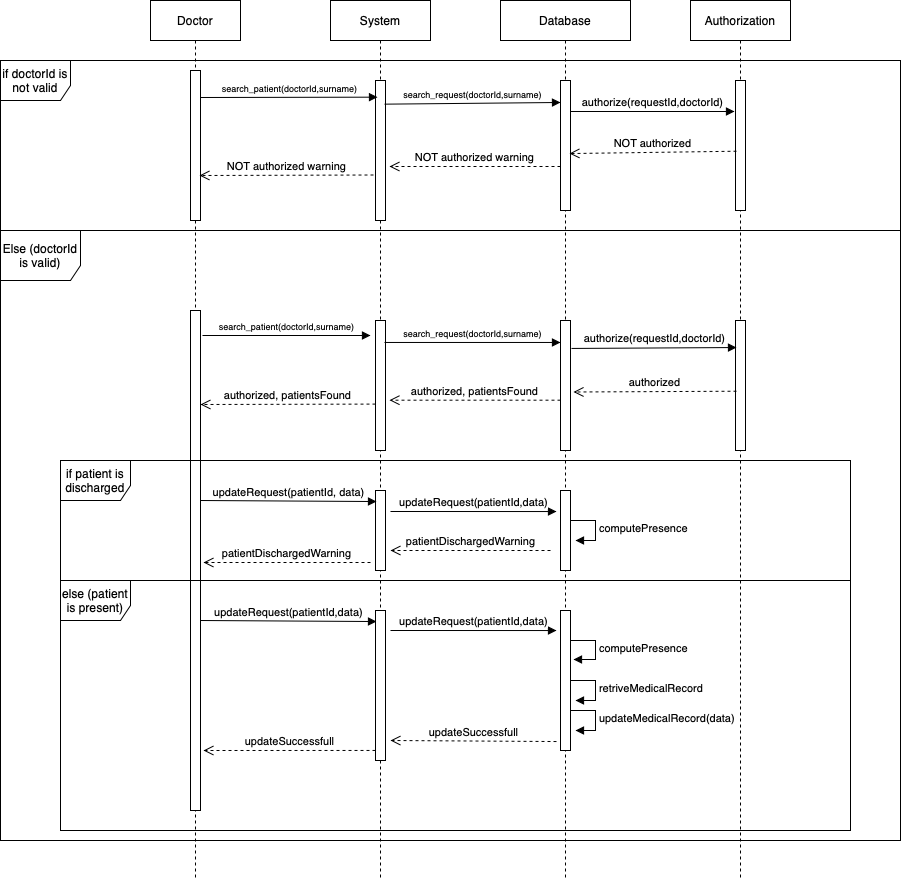

The diagram above was exported from draw.io. Its source (the exported page's mxGraphModel, read from the mxfile embedded in the PNG):
<mxGraphModel dx="2001" dy="718" grid="1" gridSize="10" guides="1" tooltips="1" connect="1" arrows="1" fold="1" page="1" pageScale="1" pageWidth="850" pageHeight="1100" math="0" shadow="0">
  <root>
    <mxCell id="0" />
    <mxCell id="1" parent="0" />
    <mxCell id="3nuBFxr9cyL0pnOWT2aG-1" value="Doctor" style="shape=umlLifeline;perimeter=lifelinePerimeter;container=1;collapsible=0;recursiveResize=0;rounded=0;shadow=0;strokeWidth=1;" parent="1" vertex="1">
      <mxGeometry x="120" y="80" width="90" height="880" as="geometry" />
    </mxCell>
    <mxCell id="3nuBFxr9cyL0pnOWT2aG-2" value="" style="points=[];perimeter=orthogonalPerimeter;rounded=0;shadow=0;strokeWidth=1;" parent="3nuBFxr9cyL0pnOWT2aG-1" vertex="1">
      <mxGeometry x="40" y="70" width="10" height="150" as="geometry" />
    </mxCell>
    <mxCell id="OXfYxrEbvT2Gjmapyyoh-57" value="" style="points=[];perimeter=orthogonalPerimeter;rounded=0;shadow=0;strokeWidth=1;" parent="3nuBFxr9cyL0pnOWT2aG-1" vertex="1">
      <mxGeometry x="40" y="310" width="10" height="500" as="geometry" />
    </mxCell>
    <mxCell id="3nuBFxr9cyL0pnOWT2aG-5" value="System" style="shape=umlLifeline;perimeter=lifelinePerimeter;container=1;collapsible=0;recursiveResize=0;rounded=0;shadow=0;strokeWidth=1;" parent="1" vertex="1">
      <mxGeometry x="300" y="80" width="100" height="880" as="geometry" />
    </mxCell>
    <mxCell id="3nuBFxr9cyL0pnOWT2aG-6" value="" style="points=[];perimeter=orthogonalPerimeter;rounded=0;shadow=0;strokeWidth=1;" parent="3nuBFxr9cyL0pnOWT2aG-5" vertex="1">
      <mxGeometry x="45" y="80" width="10" height="140" as="geometry" />
    </mxCell>
    <mxCell id="OXfYxrEbvT2Gjmapyyoh-58" value="" style="points=[];perimeter=orthogonalPerimeter;rounded=0;shadow=0;strokeWidth=1;" parent="3nuBFxr9cyL0pnOWT2aG-5" vertex="1">
      <mxGeometry x="45" y="320" width="10" height="130" as="geometry" />
    </mxCell>
    <mxCell id="OXfYxrEbvT2Gjmapyyoh-68" value="" style="html=1;points=[];perimeter=orthogonalPerimeter;" parent="3nuBFxr9cyL0pnOWT2aG-5" vertex="1">
      <mxGeometry x="45" y="490" width="10" height="80" as="geometry" />
    </mxCell>
    <mxCell id="OXfYxrEbvT2Gjmapyyoh-3" value="Database" style="shape=umlLifeline;perimeter=lifelinePerimeter;container=1;collapsible=0;recursiveResize=0;rounded=0;shadow=0;strokeWidth=1;" parent="1" vertex="1">
      <mxGeometry x="470" y="80" width="130" height="880" as="geometry" />
    </mxCell>
    <mxCell id="OXfYxrEbvT2Gjmapyyoh-4" value="" style="points=[];perimeter=orthogonalPerimeter;rounded=0;shadow=0;strokeWidth=1;" parent="OXfYxrEbvT2Gjmapyyoh-3" vertex="1">
      <mxGeometry x="60" y="80" width="10" height="130" as="geometry" />
    </mxCell>
    <mxCell id="OXfYxrEbvT2Gjmapyyoh-59" value="" style="points=[];perimeter=orthogonalPerimeter;rounded=0;shadow=0;strokeWidth=1;" parent="OXfYxrEbvT2Gjmapyyoh-3" vertex="1">
      <mxGeometry x="60" y="320" width="10" height="130" as="geometry" />
    </mxCell>
    <mxCell id="OXfYxrEbvT2Gjmapyyoh-69" value="" style="html=1;points=[];perimeter=orthogonalPerimeter;" parent="OXfYxrEbvT2Gjmapyyoh-3" vertex="1">
      <mxGeometry x="60" y="490" width="10" height="80" as="geometry" />
    </mxCell>
    <mxCell id="OXfYxrEbvT2Gjmapyyoh-77" value="" style="html=1;points=[];perimeter=orthogonalPerimeter;" parent="OXfYxrEbvT2Gjmapyyoh-3" vertex="1">
      <mxGeometry x="60" y="610" width="10" height="140" as="geometry" />
    </mxCell>
    <mxCell id="OXfYxrEbvT2Gjmapyyoh-5" value="Authorization" style="shape=umlLifeline;perimeter=lifelinePerimeter;container=1;collapsible=0;recursiveResize=0;rounded=0;shadow=0;strokeWidth=1;" parent="1" vertex="1">
      <mxGeometry x="660" y="80" width="100" height="880" as="geometry" />
    </mxCell>
    <mxCell id="OXfYxrEbvT2Gjmapyyoh-6" value="" style="points=[];perimeter=orthogonalPerimeter;rounded=0;shadow=0;strokeWidth=1;" parent="OXfYxrEbvT2Gjmapyyoh-5" vertex="1">
      <mxGeometry x="45" y="80" width="10" height="130" as="geometry" />
    </mxCell>
    <mxCell id="OXfYxrEbvT2Gjmapyyoh-60" value="" style="points=[];perimeter=orthogonalPerimeter;rounded=0;shadow=0;strokeWidth=1;" parent="OXfYxrEbvT2Gjmapyyoh-5" vertex="1">
      <mxGeometry x="45" y="320" width="10" height="130" as="geometry" />
    </mxCell>
    <mxCell id="OXfYxrEbvT2Gjmapyyoh-8" value="&lt;font style=&quot;font-size: 9px&quot;&gt;search_patient(doctorId,surname)&lt;/font&gt;" style="html=1;verticalAlign=bottom;endArrow=block;entryX=0.2;entryY=0.119;entryDx=0;entryDy=0;entryPerimeter=0;exitX=1;exitY=0.18;exitDx=0;exitDy=0;exitPerimeter=0;" parent="1" source="3nuBFxr9cyL0pnOWT2aG-2" target="3nuBFxr9cyL0pnOWT2aG-6" edge="1">
      <mxGeometry width="80" relative="1" as="geometry">
        <mxPoint x="180" y="177" as="sourcePoint" />
        <mxPoint x="260" y="180" as="targetPoint" />
      </mxGeometry>
    </mxCell>
    <mxCell id="OXfYxrEbvT2Gjmapyyoh-9" value="&lt;font style=&quot;font-size: 9px&quot;&gt;search_request(doctorId,surname)&lt;/font&gt;" style="html=1;verticalAlign=bottom;endArrow=block;exitX=0.9;exitY=0.169;exitDx=0;exitDy=0;exitPerimeter=0;entryX=0;entryY=0.169;entryDx=0;entryDy=0;entryPerimeter=0;" parent="1" source="3nuBFxr9cyL0pnOWT2aG-6" target="OXfYxrEbvT2Gjmapyyoh-4" edge="1">
      <mxGeometry width="80" relative="1" as="geometry">
        <mxPoint x="360" y="189.03999999999996" as="sourcePoint" />
        <mxPoint x="520" y="187" as="targetPoint" />
      </mxGeometry>
    </mxCell>
    <mxCell id="OXfYxrEbvT2Gjmapyyoh-11" value="authorize(requestId,doctorId)" style="html=1;verticalAlign=bottom;endArrow=block;" parent="1" edge="1">
      <mxGeometry width="80" relative="1" as="geometry">
        <mxPoint x="540" y="191" as="sourcePoint" />
        <mxPoint x="704" y="191" as="targetPoint" />
      </mxGeometry>
    </mxCell>
    <mxCell id="OXfYxrEbvT2Gjmapyyoh-13" value="NOT authorized" style="html=1;verticalAlign=bottom;endArrow=open;dashed=1;endSize=8;exitX=0.1;exitY=0.544;exitDx=0;exitDy=0;exitPerimeter=0;entryX=0.9;entryY=0.562;entryDx=0;entryDy=0;entryPerimeter=0;" parent="1" source="OXfYxrEbvT2Gjmapyyoh-6" target="OXfYxrEbvT2Gjmapyyoh-4" edge="1">
      <mxGeometry relative="1" as="geometry">
        <mxPoint x="700" y="220" as="sourcePoint" />
        <mxPoint x="620" y="220" as="targetPoint" />
      </mxGeometry>
    </mxCell>
    <mxCell id="OXfYxrEbvT2Gjmapyyoh-14" value="NOT authorized warning" style="html=1;verticalAlign=bottom;endArrow=open;dashed=1;endSize=8;" parent="1" source="OXfYxrEbvT2Gjmapyyoh-4" edge="1">
      <mxGeometry relative="1" as="geometry">
        <mxPoint x="570" y="350" as="sourcePoint" />
        <mxPoint x="359" y="246" as="targetPoint" />
      </mxGeometry>
    </mxCell>
    <mxCell id="OXfYxrEbvT2Gjmapyyoh-15" value="NOT authorized warning" style="html=1;verticalAlign=bottom;endArrow=open;dashed=1;endSize=8;exitX=-0.2;exitY=0.675;exitDx=0;exitDy=0;exitPerimeter=0;entryX=0.9;entryY=0.7;entryDx=0;entryDy=0;entryPerimeter=0;" parent="1" source="3nuBFxr9cyL0pnOWT2aG-6" target="3nuBFxr9cyL0pnOWT2aG-2" edge="1">
      <mxGeometry relative="1" as="geometry">
        <mxPoint x="346" y="280.00000000000006" as="sourcePoint" />
        <mxPoint x="180" y="255" as="targetPoint" />
      </mxGeometry>
    </mxCell>
    <mxCell id="OXfYxrEbvT2Gjmapyyoh-17" value="Else (doctorId is valid)" style="shape=umlFrame;whiteSpace=wrap;html=1;width=80;height=50;" parent="1" vertex="1">
      <mxGeometry x="-30" y="310" width="900" height="610" as="geometry" />
    </mxCell>
    <mxCell id="OXfYxrEbvT2Gjmapyyoh-66" value="authorized, patientsFound" style="html=1;verticalAlign=bottom;endArrow=open;dashed=1;endSize=8;exitX=0;exitY=0.643;exitDx=0;exitDy=0;exitPerimeter=0;" parent="1" source="OXfYxrEbvT2Gjmapyyoh-58" edge="1">
      <mxGeometry relative="1" as="geometry">
        <mxPoint x="333" y="490" as="sourcePoint" />
        <mxPoint x="170" y="484" as="targetPoint" />
      </mxGeometry>
    </mxCell>
    <mxCell id="OXfYxrEbvT2Gjmapyyoh-64" value="authorized" style="html=1;verticalAlign=bottom;endArrow=open;dashed=1;endSize=8;exitX=0.1;exitY=0.544;exitDx=0;exitDy=0;exitPerimeter=0;entryX=1.3;entryY=0.55;entryDx=0;entryDy=0;entryPerimeter=0;" parent="1" source="OXfYxrEbvT2Gjmapyyoh-60" target="OXfYxrEbvT2Gjmapyyoh-59" edge="1">
      <mxGeometry relative="1" as="geometry">
        <mxPoint x="690" y="460" as="sourcePoint" />
        <mxPoint x="610" y="460" as="targetPoint" />
      </mxGeometry>
    </mxCell>
    <mxCell id="OXfYxrEbvT2Gjmapyyoh-63" value="authorize(requestId,doctorId)" style="html=1;verticalAlign=bottom;endArrow=block;exitX=1.1;exitY=0.215;exitDx=0;exitDy=0;exitPerimeter=0;entryX=0.1;entryY=0.208;entryDx=0;entryDy=0;entryPerimeter=0;" parent="1" source="OXfYxrEbvT2Gjmapyyoh-59" target="OXfYxrEbvT2Gjmapyyoh-60" edge="1">
      <mxGeometry width="80" relative="1" as="geometry">
        <mxPoint x="550" y="431" as="sourcePoint" />
        <mxPoint x="694" y="425" as="targetPoint" />
      </mxGeometry>
    </mxCell>
    <mxCell id="OXfYxrEbvT2Gjmapyyoh-62" value="&lt;font style=&quot;font-size: 9px&quot;&gt;search_request(doctorId,surname)&lt;/font&gt;" style="html=1;verticalAlign=bottom;endArrow=block;exitX=0.9;exitY=0.169;exitDx=0;exitDy=0;exitPerimeter=0;entryX=0;entryY=0.169;entryDx=0;entryDy=0;entryPerimeter=0;" parent="1" source="OXfYxrEbvT2Gjmapyyoh-58" target="OXfYxrEbvT2Gjmapyyoh-59" edge="1">
      <mxGeometry width="80" relative="1" as="geometry">
        <mxPoint x="350" y="429.03999999999996" as="sourcePoint" />
        <mxPoint x="510" y="427" as="targetPoint" />
      </mxGeometry>
    </mxCell>
    <mxCell id="OXfYxrEbvT2Gjmapyyoh-65" value="authorized, patientsFound" style="html=1;verticalAlign=bottom;endArrow=open;dashed=1;endSize=8;entryX=1.4;entryY=0.613;entryDx=0;entryDy=0;entryPerimeter=0;" parent="1" source="OXfYxrEbvT2Gjmapyyoh-59" target="OXfYxrEbvT2Gjmapyyoh-58" edge="1">
      <mxGeometry relative="1" as="geometry">
        <mxPoint x="560" y="590" as="sourcePoint" />
        <mxPoint x="480" y="590" as="targetPoint" />
      </mxGeometry>
    </mxCell>
    <mxCell id="OXfYxrEbvT2Gjmapyyoh-12" value="if doctorId is not valid" style="shape=umlFrame;whiteSpace=wrap;html=1;width=70;height=40;" parent="1" vertex="1">
      <mxGeometry x="-30" y="140" width="900" height="170" as="geometry" />
    </mxCell>
    <mxCell id="OXfYxrEbvT2Gjmapyyoh-61" value="&lt;font style=&quot;font-size: 9px&quot;&gt;search_patient(doctorId,surname)&lt;/font&gt;" style="html=1;verticalAlign=bottom;endArrow=block;" parent="1" edge="1">
      <mxGeometry width="80" relative="1" as="geometry">
        <mxPoint x="172" y="415" as="sourcePoint" />
        <mxPoint x="340" y="415" as="targetPoint" />
      </mxGeometry>
    </mxCell>
    <mxCell id="OXfYxrEbvT2Gjmapyyoh-67" value="updateRequest(patientId, data)" style="html=1;verticalAlign=bottom;endArrow=block;entryX=0.1;entryY=0.138;entryDx=0;entryDy=0;entryPerimeter=0;" parent="1" target="OXfYxrEbvT2Gjmapyyoh-68" edge="1">
      <mxGeometry width="80" relative="1" as="geometry">
        <mxPoint x="170" y="580" as="sourcePoint" />
        <mxPoint x="340" y="580" as="targetPoint" />
      </mxGeometry>
    </mxCell>
    <mxCell id="OXfYxrEbvT2Gjmapyyoh-70" value="updateRequest(patientId,data)" style="html=1;verticalAlign=bottom;endArrow=block;entryX=0.1;entryY=0.138;entryDx=0;entryDy=0;entryPerimeter=0;" parent="1" edge="1">
      <mxGeometry width="80" relative="1" as="geometry">
        <mxPoint x="360" y="591" as="sourcePoint" />
        <mxPoint x="526" y="591.04" as="targetPoint" />
      </mxGeometry>
    </mxCell>
    <mxCell id="OXfYxrEbvT2Gjmapyyoh-72" value="computePresence" style="edgeStyle=orthogonalEdgeStyle;html=1;align=left;spacingLeft=2;endArrow=block;rounded=0;entryX=1;entryY=0;" parent="1" edge="1">
      <mxGeometry relative="1" as="geometry">
        <mxPoint x="540" y="600" as="sourcePoint" />
        <Array as="points">
          <mxPoint x="565" y="600" />
        </Array>
        <mxPoint x="545" y="620" as="targetPoint" />
      </mxGeometry>
    </mxCell>
    <mxCell id="OXfYxrEbvT2Gjmapyyoh-74" value="patientDischargedWarning" style="html=1;verticalAlign=bottom;endArrow=open;dashed=1;endSize=8;" parent="1" edge="1">
      <mxGeometry relative="1" as="geometry">
        <mxPoint x="520" y="630" as="sourcePoint" />
        <mxPoint x="360" y="630" as="targetPoint" />
      </mxGeometry>
    </mxCell>
    <mxCell id="OXfYxrEbvT2Gjmapyyoh-75" value="patientDischargedWarning" style="html=1;verticalAlign=bottom;endArrow=open;dashed=1;endSize=8;" parent="1" edge="1">
      <mxGeometry relative="1" as="geometry">
        <mxPoint x="340" y="642" as="sourcePoint" />
        <mxPoint x="173" y="642" as="targetPoint" />
      </mxGeometry>
    </mxCell>
    <mxCell id="OXfYxrEbvT2Gjmapyyoh-76" value="updateRequest(patientId,data)" style="html=1;verticalAlign=bottom;endArrow=block;entryX=0.1;entryY=0.138;entryDx=0;entryDy=0;entryPerimeter=0;" parent="1" edge="1">
      <mxGeometry width="80" relative="1" as="geometry">
        <mxPoint x="170" y="700" as="sourcePoint" />
        <mxPoint x="346" y="701.04" as="targetPoint" />
      </mxGeometry>
    </mxCell>
    <mxCell id="OXfYxrEbvT2Gjmapyyoh-79" value="computePresence" style="edgeStyle=orthogonalEdgeStyle;html=1;align=left;spacingLeft=2;endArrow=block;rounded=0;entryX=1.3;entryY=0.35;entryDx=0;entryDy=0;entryPerimeter=0;" parent="1" target="OXfYxrEbvT2Gjmapyyoh-77" edge="1">
      <mxGeometry relative="1" as="geometry">
        <mxPoint x="540" y="720" as="sourcePoint" />
        <Array as="points">
          <mxPoint x="565" y="720" />
          <mxPoint x="565" y="739" />
        </Array>
        <mxPoint x="545" y="740" as="targetPoint" />
      </mxGeometry>
    </mxCell>
    <mxCell id="OXfYxrEbvT2Gjmapyyoh-81" value="" style="html=1;points=[];perimeter=orthogonalPerimeter;" parent="1" vertex="1">
      <mxGeometry x="345" y="690" width="10" height="150" as="geometry" />
    </mxCell>
    <mxCell id="OXfYxrEbvT2Gjmapyyoh-82" value="updateRequest(patientId,data)" style="html=1;verticalAlign=bottom;endArrow=block;entryX=0.1;entryY=0.138;entryDx=0;entryDy=0;entryPerimeter=0;" parent="1" edge="1">
      <mxGeometry width="80" relative="1" as="geometry">
        <mxPoint x="360" y="710" as="sourcePoint" />
        <mxPoint x="526" y="710.04" as="targetPoint" />
      </mxGeometry>
    </mxCell>
    <mxCell id="OXfYxrEbvT2Gjmapyyoh-83" value="retriveMedicalRecord" style="edgeStyle=orthogonalEdgeStyle;html=1;align=left;spacingLeft=2;endArrow=block;rounded=0;entryX=1;entryY=0;" parent="1" edge="1">
      <mxGeometry relative="1" as="geometry">
        <mxPoint x="540" y="760" as="sourcePoint" />
        <Array as="points">
          <mxPoint x="565" y="760" />
        </Array>
        <mxPoint x="545" y="780" as="targetPoint" />
      </mxGeometry>
    </mxCell>
    <mxCell id="OXfYxrEbvT2Gjmapyyoh-84" value="updateMedicalRecord(data)" style="edgeStyle=orthogonalEdgeStyle;html=1;align=left;spacingLeft=2;endArrow=block;rounded=0;entryX=1;entryY=0;" parent="1" edge="1">
      <mxGeometry relative="1" as="geometry">
        <mxPoint x="540" y="790" as="sourcePoint" />
        <Array as="points">
          <mxPoint x="565" y="790" />
        </Array>
        <mxPoint x="545" y="810" as="targetPoint" />
      </mxGeometry>
    </mxCell>
    <mxCell id="OXfYxrEbvT2Gjmapyyoh-85" value="updateSuccessfull" style="html=1;verticalAlign=bottom;endArrow=open;dashed=1;endSize=8;exitX=-0.4;exitY=0.936;exitDx=0;exitDy=0;exitPerimeter=0;" parent="1" source="OXfYxrEbvT2Gjmapyyoh-77" edge="1">
      <mxGeometry relative="1" as="geometry">
        <mxPoint x="520" y="820" as="sourcePoint" />
        <mxPoint x="360" y="820" as="targetPoint" />
      </mxGeometry>
    </mxCell>
    <mxCell id="OXfYxrEbvT2Gjmapyyoh-86" value="updateSuccessfull" style="html=1;verticalAlign=bottom;endArrow=open;dashed=1;endSize=8;entryX=1.3;entryY=0.88;entryDx=0;entryDy=0;entryPerimeter=0;exitX=0;exitY=0.933;exitDx=0;exitDy=0;exitPerimeter=0;" parent="1" source="OXfYxrEbvT2Gjmapyyoh-81" target="OXfYxrEbvT2Gjmapyyoh-57" edge="1">
      <mxGeometry relative="1" as="geometry">
        <mxPoint x="340" y="830" as="sourcePoint" />
        <mxPoint x="180" y="830" as="targetPoint" />
      </mxGeometry>
    </mxCell>
    <mxCell id="OXfYxrEbvT2Gjmapyyoh-87" value="if patient is discharged" style="shape=umlFrame;whiteSpace=wrap;html=1;width=70;height=40;" parent="1" vertex="1">
      <mxGeometry x="30" y="540" width="790" height="120" as="geometry" />
    </mxCell>
    <mxCell id="ungXVNOdYrnm4mgZoQ7X-1" value="else (patient is present)" style="shape=umlFrame;whiteSpace=wrap;html=1;width=70;height=40;" vertex="1" parent="1">
      <mxGeometry x="30" y="660" width="790" height="250" as="geometry" />
    </mxCell>
  </root>
</mxGraphModel>